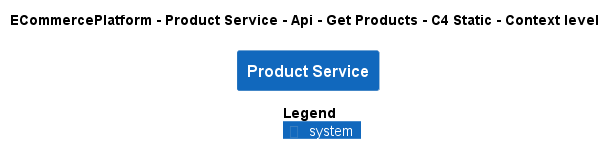

The diagram above was rendered by PlantUML. Its source (embedded in the PNG):
@startuml
!pragma layout smetana
!include ..\..\..\..\..\..\..\.c4s\C4_Context.puml

AddElementTag("c4interflow:lifecycle:new", $bgColor=green, $fontColor=#ffffff, $borderColor=green, $shadowing="False")
AddElementTag("c4interflow:lifecycle:changed", $bgColor=orange, $fontColor=#ffffff, $borderColor=orange, $shadowing="False")
AddElementTag("c4interflow:lifecycle:removed", $bgColor=red, $fontColor=#ffffff, $borderColor=red, $shadowing="False")

AddRelTag("c4interflow:lifecycle:new", $textColor=green, $lineColor=green)
AddRelTag("c4interflow:lifecycle:changed", $textColor=orange, $lineColor=orange)
AddRelTag("c4interflow:lifecycle:removed", $textColor=red, $lineColor=red)

SHOW_PERSON_PORTRAIT()
LAYOUT_TOP_DOWN()

skinparam linetype polyline

title ECommercePlatform - Product Service - Api - Get Products - C4 Static - Context level

System(ECommercePlatform.SoftwareSystems.ProductService, "Product Service", "")



SHOW_LEGEND()
@enduml